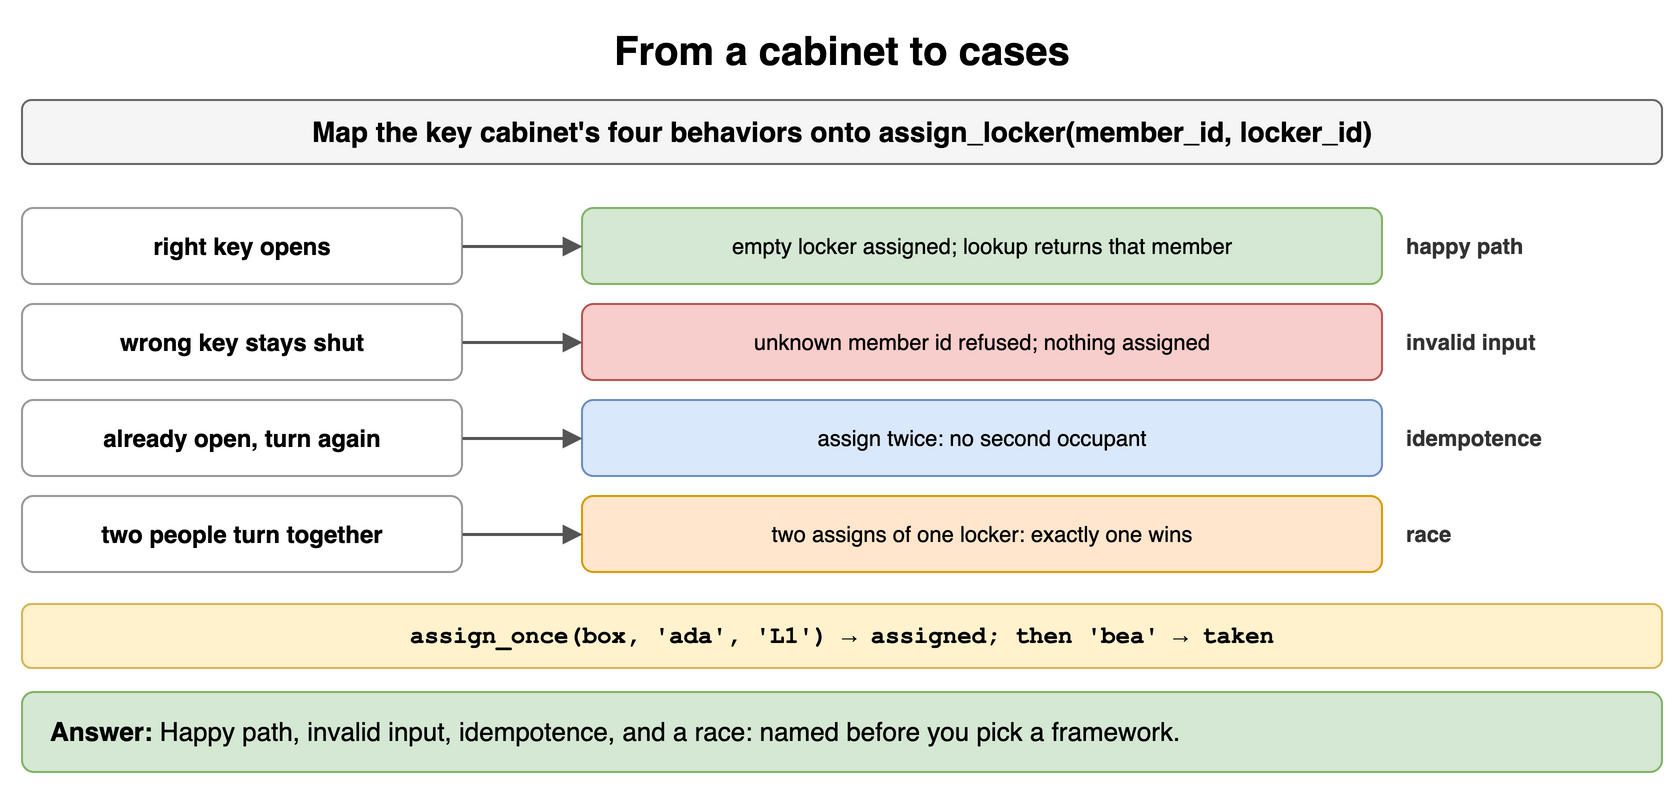

The diagram above was exported from draw.io. Its source (the exported page's mxGraphModel, read from the mxfile embedded in the PNG):
<mxGraphModel dx="900" dy="402" grid="1" gridSize="10" guides="1" tooltips="1" connect="1" arrows="1" fold="1" page="1" pageScale="1" pageWidth="900" pageHeight="402" math="0" shadow="0">
  <root>
    <mxCell id="0" />
    <mxCell id="1" parent="0" />
    <mxCell id="u21" value="From a cabinet to cases" style="text;html=1;align=center;verticalAlign=middle;whiteSpace=wrap;fontSize=20;fontStyle=1;" vertex="1" parent="1">
      <mxGeometry x="40" y="10" width="820" height="30" as="geometry" />
    </mxCell>
    <mxCell id="u22" value="Map the key cabinet's four behaviors onto assign_locker(member_id, locker_id)" style="rounded=1;whiteSpace=wrap;html=1;fillColor=#f5f5f5;strokeColor=#666666;fontStyle=1;fontSize=14;" vertex="1" parent="1">
      <mxGeometry x="40" y="50" width="820" height="32" as="geometry" />
    </mxCell>
    <mxCell id="u23" value="right key opens" style="rounded=1;whiteSpace=wrap;html=1;fillColor=#ffffff;strokeColor=#999999;fontSize=12;align=center;fontStyle=1;" vertex="1" parent="1">
      <mxGeometry x="40" y="104" width="220" height="38" as="geometry" />
    </mxCell>
    <mxCell id="u24" value="empty locker assigned; lookup returns that member" style="rounded=1;whiteSpace=wrap;html=1;fillColor=#d5e8d4;strokeColor=#82b366;fontSize=11;align=center;" vertex="1" parent="1">
      <mxGeometry x="320" y="104" width="400" height="38" as="geometry" />
    </mxCell>
    <mxCell id="u25" value="" style="endArrow=block;endSize=6;html=1;strokeWidth=1.5;strokeColor=#555555;fontSize=11;labelBackgroundColor=#ffffff;" edge="1" parent="1" source="u23" target="u24">
      <mxGeometry relative="1" as="geometry" />
    </mxCell>
    <mxCell id="u26" value="happy path" style="text;html=1;whiteSpace=wrap;fontSize=11;align=left;verticalAlign=middle;fontSize=11;fontColor=#333333;fontStyle=1;" vertex="1" parent="1">
      <mxGeometry x="730" y="104" width="130" height="38" as="geometry" />
    </mxCell>
    <mxCell id="u27" value="wrong key stays shut" style="rounded=1;whiteSpace=wrap;html=1;fillColor=#ffffff;strokeColor=#999999;fontSize=12;align=center;fontStyle=1;" vertex="1" parent="1">
      <mxGeometry x="40" y="152" width="220" height="38" as="geometry" />
    </mxCell>
    <mxCell id="u28" value="unknown member id refused; nothing assigned" style="rounded=1;whiteSpace=wrap;html=1;fillColor=#f8cecc;strokeColor=#b85450;fontSize=11;align=center;" vertex="1" parent="1">
      <mxGeometry x="320" y="152" width="400" height="38" as="geometry" />
    </mxCell>
    <mxCell id="u29" value="" style="endArrow=block;endSize=6;html=1;strokeWidth=1.5;strokeColor=#555555;fontSize=11;labelBackgroundColor=#ffffff;" edge="1" parent="1" source="u27" target="u28">
      <mxGeometry relative="1" as="geometry" />
    </mxCell>
    <mxCell id="u210" value="invalid input" style="text;html=1;whiteSpace=wrap;fontSize=11;align=left;verticalAlign=middle;fontSize=11;fontColor=#333333;fontStyle=1;" vertex="1" parent="1">
      <mxGeometry x="730" y="152" width="130" height="38" as="geometry" />
    </mxCell>
    <mxCell id="u211" value="already open, turn again" style="rounded=1;whiteSpace=wrap;html=1;fillColor=#ffffff;strokeColor=#999999;fontSize=12;align=center;fontStyle=1;" vertex="1" parent="1">
      <mxGeometry x="40" y="200" width="220" height="38" as="geometry" />
    </mxCell>
    <mxCell id="u212" value="assign twice: no second occupant" style="rounded=1;whiteSpace=wrap;html=1;fillColor=#dae8fc;strokeColor=#6c8ebf;fontSize=11;align=center;" vertex="1" parent="1">
      <mxGeometry x="320" y="200" width="400" height="38" as="geometry" />
    </mxCell>
    <mxCell id="u213" value="" style="endArrow=block;endSize=6;html=1;strokeWidth=1.5;strokeColor=#555555;fontSize=11;labelBackgroundColor=#ffffff;" edge="1" parent="1" source="u211" target="u212">
      <mxGeometry relative="1" as="geometry" />
    </mxCell>
    <mxCell id="u214" value="idempotence" style="text;html=1;whiteSpace=wrap;fontSize=11;align=left;verticalAlign=middle;fontSize=11;fontColor=#333333;fontStyle=1;" vertex="1" parent="1">
      <mxGeometry x="730" y="200" width="130" height="38" as="geometry" />
    </mxCell>
    <mxCell id="u215" value="two people turn together" style="rounded=1;whiteSpace=wrap;html=1;fillColor=#ffffff;strokeColor=#999999;fontSize=12;align=center;fontStyle=1;" vertex="1" parent="1">
      <mxGeometry x="40" y="248" width="220" height="38" as="geometry" />
    </mxCell>
    <mxCell id="u216" value="two assigns of one locker: exactly one wins" style="rounded=1;whiteSpace=wrap;html=1;fillColor=#ffe6cc;strokeColor=#d79b00;fontSize=11;align=center;" vertex="1" parent="1">
      <mxGeometry x="320" y="248" width="400" height="38" as="geometry" />
    </mxCell>
    <mxCell id="u217" value="" style="endArrow=block;endSize=6;html=1;strokeWidth=1.5;strokeColor=#555555;fontSize=11;labelBackgroundColor=#ffffff;" edge="1" parent="1" source="u215" target="u216">
      <mxGeometry relative="1" as="geometry" />
    </mxCell>
    <mxCell id="u218" value="race" style="text;html=1;whiteSpace=wrap;fontSize=11;align=left;verticalAlign=middle;fontSize=11;fontColor=#333333;fontStyle=1;" vertex="1" parent="1">
      <mxGeometry x="730" y="248" width="130" height="38" as="geometry" />
    </mxCell>
    <mxCell id="u219" value="assign_once(box, 'ada', 'L1') → assigned; then 'bea' → taken" style="rounded=1;whiteSpace=wrap;html=1;fillColor=#fff2cc;strokeColor=#d6b656;fontSize=12;align=center;fontStyle=1;fontFamily=Courier New;" vertex="1" parent="1">
      <mxGeometry x="40" y="302" width="820" height="32" as="geometry" />
    </mxCell>
    <mxCell id="u220" value="&lt;b&gt;Answer:&lt;/b&gt; Happy path, invalid input, idempotence, and a race: named before you pick a framework." style="rounded=1;whiteSpace=wrap;html=1;fillColor=#d5e8d4;strokeColor=#82b366;fontSize=13;align=left;spacingLeft=12;" vertex="1" parent="1">
      <mxGeometry x="40" y="346" width="820" height="40" as="geometry" />
    </mxCell>
  </root>
</mxGraphModel>